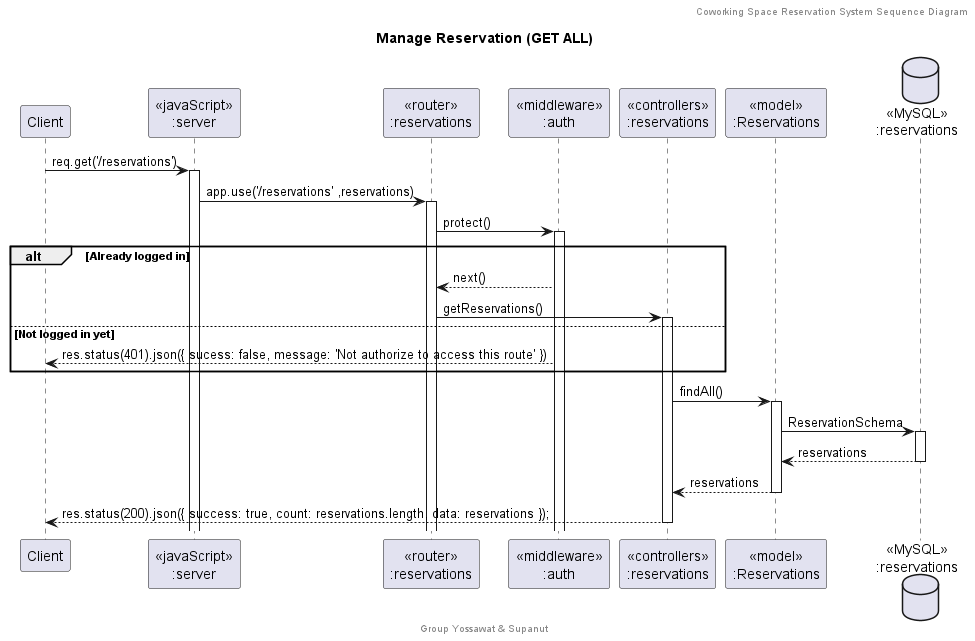

The diagram above was rendered by PlantUML. Its source (embedded in the PNG):
@startuml Manage Reservation (GET ALL)

header Coworking Space Reservation System Sequence Diagram
footer Group Yossawat & Supanut
title "Manage Reservation (GET ALL)"

participant "Client" as client
participant "<<javaScript>>\n:server" as server
participant "<<router>>\n:reservations" as routerReservations
participant "<<middleware>>\n:auth" as middleware
participant "<<controllers>>\n:reservations" as controllersReservations
participant "<<model>>\n:Reservations" as modelReservation
database "<<MySQL>>\n:reservations" as ReservationsDatabase

client -> server ++:req.get('/reservations')
server -> routerReservations ++:app.use('/reservations' ,reservations)
routerReservations -> middleware ++:protect()
alt Already logged in
    middleware --> routerReservations : next()
    routerReservations -> controllersReservations ++: getReservations()
else Not logged in yet
    middleware --> client : res.status(401).json({ sucess: false, message: 'Not authorize to access this route' })
end
controllersReservations -> modelReservation ++: findAll()
modelReservation -> ReservationsDatabase ++: ReservationSchema
ReservationsDatabase --> modelReservation --: reservations
controllersReservations <-- modelReservation --: reservations
controllersReservations --> client --:res.status(200).json({ success: true, count: reservations.length, data: reservations });

@enduml